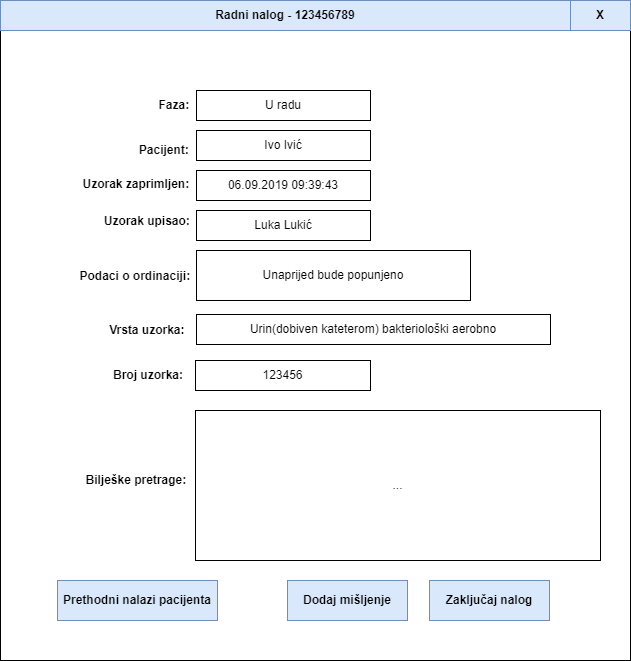

The diagram above was exported from draw.io. Its source (the exported page's mxGraphModel, read from the mxfile embedded in the PNG):
<mxGraphModel dx="1038" dy="481" grid="1" gridSize="10" guides="1" tooltips="1" connect="1" arrows="1" fold="1" page="1" pageScale="1" pageWidth="1100" pageHeight="850" math="0" shadow="0">
  <root>
    <mxCell id="0" />
    <mxCell id="1" parent="0" />
    <mxCell id="8bXr3trBD02kNznnDwoC-21" value="" style="rounded=0;whiteSpace=wrap;html=1;" parent="1" vertex="1">
      <mxGeometry x="320" y="50" width="630" height="660" as="geometry" />
    </mxCell>
    <mxCell id="8bXr3trBD02kNznnDwoC-1" value="U radu" style="rounded=0;whiteSpace=wrap;html=1;" parent="1" vertex="1">
      <mxGeometry x="516" y="140" width="174" height="30" as="geometry" />
    </mxCell>
    <mxCell id="8bXr3trBD02kNznnDwoC-2" value="&lt;b&gt;Faza:&amp;nbsp;&lt;/b&gt;" style="text;html=1;align=center;verticalAlign=middle;resizable=0;points=[];autosize=1;strokeColor=none;fillColor=none;" parent="1" vertex="1">
      <mxGeometry x="470" y="145" width="50" height="20" as="geometry" />
    </mxCell>
    <mxCell id="8bXr3trBD02kNznnDwoC-3" value="..." style="rounded=0;whiteSpace=wrap;html=1;" parent="1" vertex="1">
      <mxGeometry x="515" y="460" width="405" height="150" as="geometry" />
    </mxCell>
    <mxCell id="8bXr3trBD02kNznnDwoC-4" value="&lt;b&gt;Bilješke pretrage:&amp;nbsp;&lt;/b&gt;" style="text;html=1;align=center;verticalAlign=middle;resizable=0;points=[];autosize=1;strokeColor=none;fillColor=none;" parent="1" vertex="1">
      <mxGeometry x="397" y="520" width="120" height="20" as="geometry" />
    </mxCell>
    <mxCell id="8bXr3trBD02kNznnDwoC-5" value="&lt;b&gt;Uzorak zaprimljen:&amp;nbsp;&lt;/b&gt;" style="text;html=1;align=center;verticalAlign=middle;resizable=0;points=[];autosize=1;strokeColor=none;fillColor=none;" parent="1" vertex="1">
      <mxGeometry x="392" y="224" width="130" height="20" as="geometry" />
    </mxCell>
    <mxCell id="8bXr3trBD02kNznnDwoC-6" value="06.09.2019 09:39:43" style="rounded=0;whiteSpace=wrap;html=1;" parent="1" vertex="1">
      <mxGeometry x="516" y="220" width="174" height="30" as="geometry" />
    </mxCell>
    <mxCell id="8bXr3trBD02kNznnDwoC-7" value="&lt;b&gt;Uzorak upisao:&amp;nbsp;&lt;/b&gt;" style="text;html=1;align=center;verticalAlign=middle;resizable=0;points=[];autosize=1;strokeColor=none;fillColor=none;" parent="1" vertex="1">
      <mxGeometry x="413" y="261" width="110" height="20" as="geometry" />
    </mxCell>
    <mxCell id="8bXr3trBD02kNznnDwoC-9" value="Luka Lukić" style="whiteSpace=wrap;html=1;" parent="1" vertex="1">
      <mxGeometry x="516" y="260" width="174" height="30" as="geometry" />
    </mxCell>
    <mxCell id="8bXr3trBD02kNznnDwoC-12" value="Unaprijed bude popunjeno" style="whiteSpace=wrap;html=1;" parent="1" vertex="1">
      <mxGeometry x="516" y="300" width="274" height="50" as="geometry" />
    </mxCell>
    <mxCell id="8bXr3trBD02kNznnDwoC-10" value="&lt;b&gt;Podaci o ordinaciji:&amp;nbsp;&lt;/b&gt;" style="text;html=1;align=center;verticalAlign=middle;resizable=0;points=[];autosize=1;strokeColor=none;fillColor=none;" parent="1" vertex="1">
      <mxGeometry x="391" y="316" width="130" height="20" as="geometry" />
    </mxCell>
    <mxCell id="8bXr3trBD02kNznnDwoC-13" value="&lt;b&gt;Pacijent:&amp;nbsp;&lt;/b&gt;" style="text;html=1;align=center;verticalAlign=middle;resizable=0;points=[];autosize=1;strokeColor=none;fillColor=none;" parent="1" vertex="1">
      <mxGeometry x="450" y="190" width="70" height="20" as="geometry" />
    </mxCell>
    <mxCell id="8bXr3trBD02kNznnDwoC-14" value="Ivo Ivić" style="whiteSpace=wrap;html=1;" parent="1" vertex="1">
      <mxGeometry x="516" y="180" width="174" height="30" as="geometry" />
    </mxCell>
    <mxCell id="8bXr3trBD02kNznnDwoC-16" value="&lt;b&gt;Prethodni nalazi pacijenta&lt;/b&gt;" style="rounded=0;whiteSpace=wrap;html=1;fillColor=#dae8fc;strokeColor=#6c8ebf;" parent="1" vertex="1">
      <mxGeometry x="377" y="630" width="160" height="40" as="geometry" />
    </mxCell>
    <mxCell id="8bXr3trBD02kNznnDwoC-17" value="&lt;b&gt;Vrsta uzorka:&amp;nbsp;&lt;/b&gt;" style="text;html=1;align=center;verticalAlign=middle;resizable=0;points=[];autosize=1;strokeColor=none;fillColor=none;" parent="1" vertex="1">
      <mxGeometry x="423" y="370" width="90" height="20" as="geometry" />
    </mxCell>
    <mxCell id="8bXr3trBD02kNznnDwoC-18" value="Urin(dobiven kateterom) bakteriološki aerobno" style="whiteSpace=wrap;html=1;" parent="1" vertex="1">
      <mxGeometry x="516" y="364" width="354" height="30" as="geometry" />
    </mxCell>
    <mxCell id="8bXr3trBD02kNznnDwoC-19" value="&lt;b&gt;Dodaj mišljenje&lt;/b&gt;" style="whiteSpace=wrap;html=1;fillColor=#dae8fc;strokeColor=#6c8ebf;" parent="1" vertex="1">
      <mxGeometry x="607" y="630" width="120" height="40" as="geometry" />
    </mxCell>
    <mxCell id="8bXr3trBD02kNznnDwoC-20" value="&lt;b&gt;Zaključaj nalog&lt;/b&gt;" style="whiteSpace=wrap;html=1;fillColor=#dae8fc;strokeColor=#6c8ebf;" parent="1" vertex="1">
      <mxGeometry x="749" y="630" width="120" height="40" as="geometry" />
    </mxCell>
    <mxCell id="8bXr3trBD02kNznnDwoC-22" value="&lt;b&gt;Radni nalog - 123456789&lt;/b&gt;" style="rounded=0;whiteSpace=wrap;html=1;fillColor=#dae8fc;strokeColor=#6c8ebf;" parent="1" vertex="1">
      <mxGeometry x="320" y="50" width="570" height="30" as="geometry" />
    </mxCell>
    <mxCell id="8bXr3trBD02kNznnDwoC-23" value="&lt;b&gt;X&lt;/b&gt;" style="rounded=0;whiteSpace=wrap;html=1;fillColor=#dae8fc;strokeColor=#6c8ebf;" parent="1" vertex="1">
      <mxGeometry x="890" y="50" width="60" height="30" as="geometry" />
    </mxCell>
    <mxCell id="8bXr3trBD02kNznnDwoC-26" value="123456" style="rounded=0;whiteSpace=wrap;html=1;" parent="1" vertex="1">
      <mxGeometry x="515" y="410" width="175" height="30" as="geometry" />
    </mxCell>
    <mxCell id="8bXr3trBD02kNznnDwoC-27" value="&lt;b&gt;Broj uzorka:&lt;/b&gt;" style="text;html=1;strokeColor=none;fillColor=none;align=center;verticalAlign=middle;whiteSpace=wrap;rounded=0;" parent="1" vertex="1">
      <mxGeometry x="429" y="410" width="78" height="30" as="geometry" />
    </mxCell>
  </root>
</mxGraphModel>